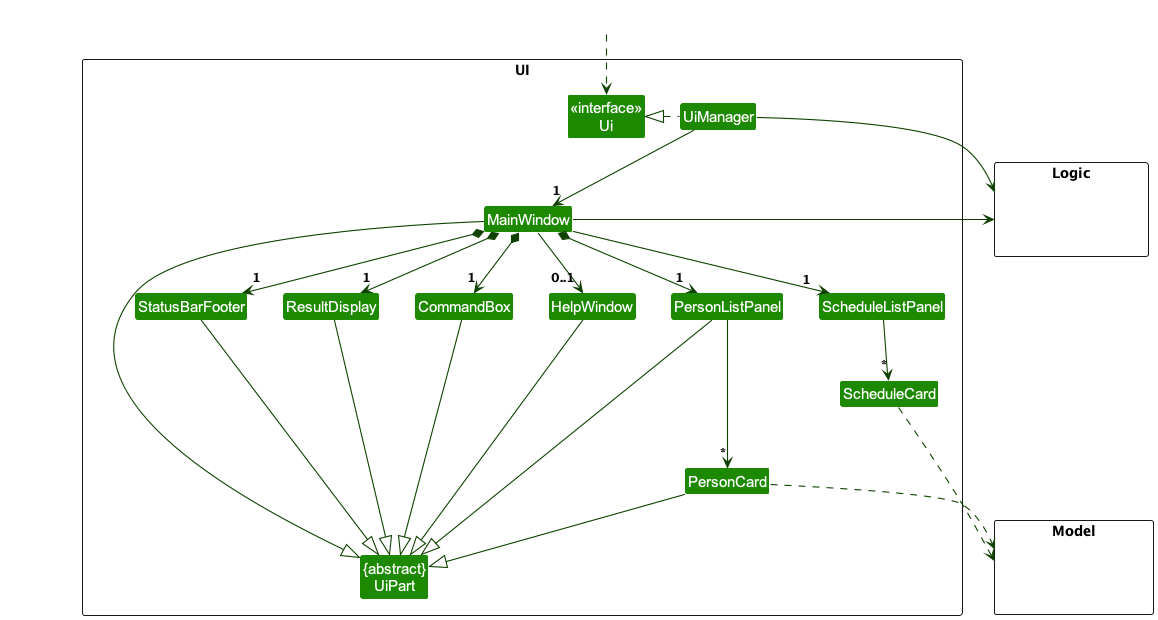

The diagram above was rendered by PlantUML. Its source (embedded in the PNG):
@startuml
!include style.puml
skinparam arrowThickness 1.1
skinparam arrowColor UI_COLOR_T4
skinparam classBackgroundColor UI_COLOR

package UI <<Rectangle>>{
Class "<<interface>>\nUi" as Ui
Class "{abstract}\nUiPart" as UiPart
Class UiManager
Class MainWindow
Class HelpWindow
Class ResultDisplay
Class PersonListPanel
Class PersonCard
Class StatusBarFooter
Class CommandBox
Class ScheduleListPanel
Class ScheduleCard
}

package Model <<Rectangle>> {
Class HiddenModel #FFFFFF
}

package Logic <<Rectangle>> {
Class HiddenLogic #FFFFFF
}

Class HiddenOutside #FFFFFF
HiddenOutside ..> Ui

UiManager .left.|> Ui
UiManager -down-> "1" MainWindow
MainWindow *-down->  "1" CommandBox
MainWindow *-down-> "1" ResultDisplay
MainWindow *-down-> "1" PersonListPanel
MainWindow *-down-> "1" StatusBarFooter
MainWindow --> "0..1" HelpWindow
MainWindow --> "1" ScheduleListPanel

PersonListPanel -down--> "*" PersonCard
ScheduleListPanel -down-> "*" ScheduleCard

MainWindow -left-|> UiPart

ResultDisplay --|> UiPart
CommandBox --|> UiPart
PersonListPanel --|> UiPart
PersonCard --|> UiPart
StatusBarFooter --|> UiPart
HelpWindow --|> UiPart



PersonCard ..> Model
ScheduleCard ..> Model
UiManager -right-> Logic
MainWindow -left-> Logic

PersonListPanel -[hidden]left- HelpWindow
HelpWindow -[hidden]left- CommandBox
CommandBox -[hidden]left- ResultDisplay
ResultDisplay -[hidden]left- StatusBarFooter

MainWindow -[hidden]-|> UiPart
@enduml